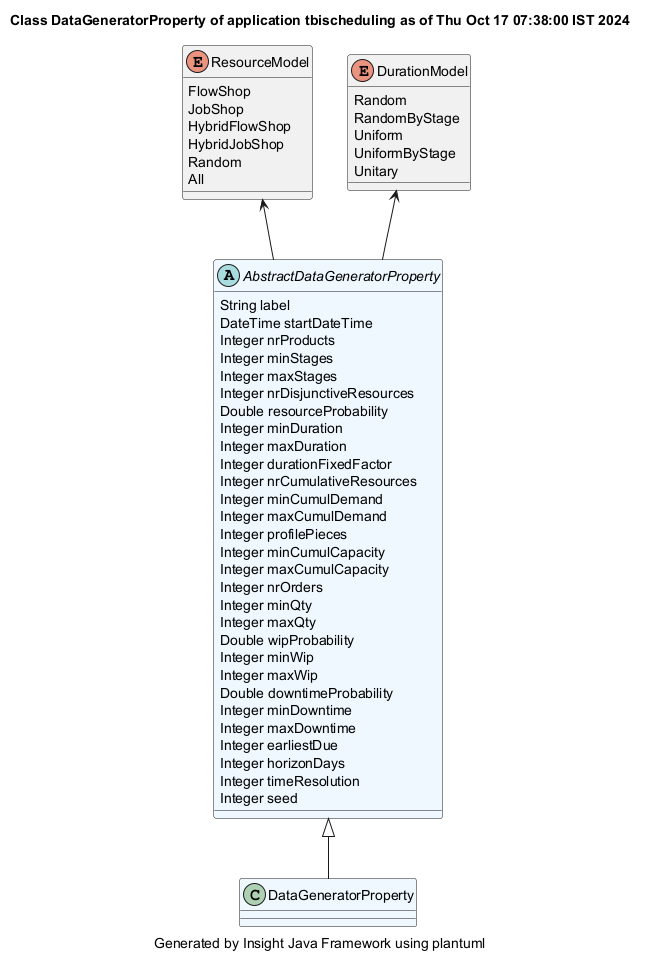

The diagram above was rendered by PlantUML. Its source (embedded in the PNG):
@startuml
title Class DataGeneratorProperty of application tbischeduling as of Thu Oct 17 07:38:00 IST 2024
caption Generated by Insight Java Framework using plantuml
class DataGeneratorProperty #aliceblue

AbstractDataGeneratorProperty <|-- DataGeneratorProperty
abstract AbstractDataGeneratorProperty #aliceblue
AbstractDataGeneratorProperty : String label
AbstractDataGeneratorProperty : DateTime startDateTime
AbstractDataGeneratorProperty : Integer nrProducts
AbstractDataGeneratorProperty : Integer minStages
AbstractDataGeneratorProperty : Integer maxStages
AbstractDataGeneratorProperty : Integer nrDisjunctiveResources
AbstractDataGeneratorProperty : Double resourceProbability
AbstractDataGeneratorProperty : Integer minDuration
AbstractDataGeneratorProperty : Integer maxDuration
AbstractDataGeneratorProperty : Integer durationFixedFactor
AbstractDataGeneratorProperty : Integer nrCumulativeResources
AbstractDataGeneratorProperty : Integer minCumulDemand
AbstractDataGeneratorProperty : Integer maxCumulDemand
AbstractDataGeneratorProperty : Integer profilePieces
AbstractDataGeneratorProperty : Integer minCumulCapacity
AbstractDataGeneratorProperty : Integer maxCumulCapacity
AbstractDataGeneratorProperty : Integer nrOrders
AbstractDataGeneratorProperty : Integer minQty
AbstractDataGeneratorProperty : Integer maxQty
AbstractDataGeneratorProperty : Double wipProbability
AbstractDataGeneratorProperty : Integer minWip
AbstractDataGeneratorProperty : Integer maxWip
AbstractDataGeneratorProperty : Double downtimeProbability
AbstractDataGeneratorProperty : Integer minDowntime
AbstractDataGeneratorProperty : Integer maxDowntime
AbstractDataGeneratorProperty : Integer earliestDue
AbstractDataGeneratorProperty : Integer horizonDays
AbstractDataGeneratorProperty : Integer timeResolution
AbstractDataGeneratorProperty : Integer seed

enum ResourceModel
ResourceModel : FlowShop
ResourceModel : JobShop
ResourceModel : HybridFlowShop
ResourceModel : HybridJobShop
ResourceModel : Random
ResourceModel : All
ResourceModel <-- AbstractDataGeneratorProperty
enum DurationModel
DurationModel : Random
DurationModel : RandomByStage
DurationModel : Uniform
DurationModel : UniformByStage
DurationModel : Unitary
DurationModel <-- AbstractDataGeneratorProperty
@enduml